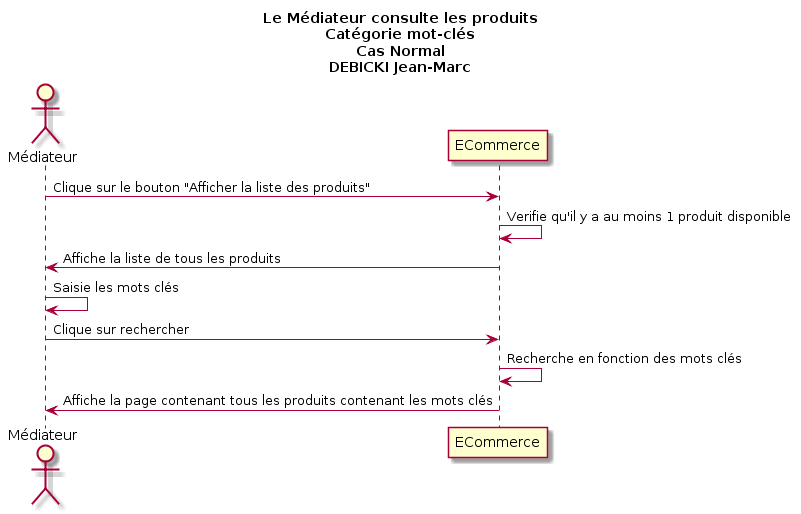

The diagram above was rendered by PlantUML. Its source (embedded in the PNG):
@startuml
Title Le Médiateur consulte les produits\nCatégorie mot-clés\nCas Normal\nDEBICKI Jean-Marc

Actor Médiateur as v
participant ECommerce as a

v -> a : Clique sur le bouton "Afficher la liste des produits"
a -> a : Verifie qu'il y a au moins 1 produit disponible
v <- a : Affiche la liste de tous les produits
v -> v : Saisie les mots clés
v -> a : Clique sur rechercher
a -> a : Recherche en fonction des mots clés
v <- a : Affiche la page contenant tous les produits contenant les mots clés
@enduml